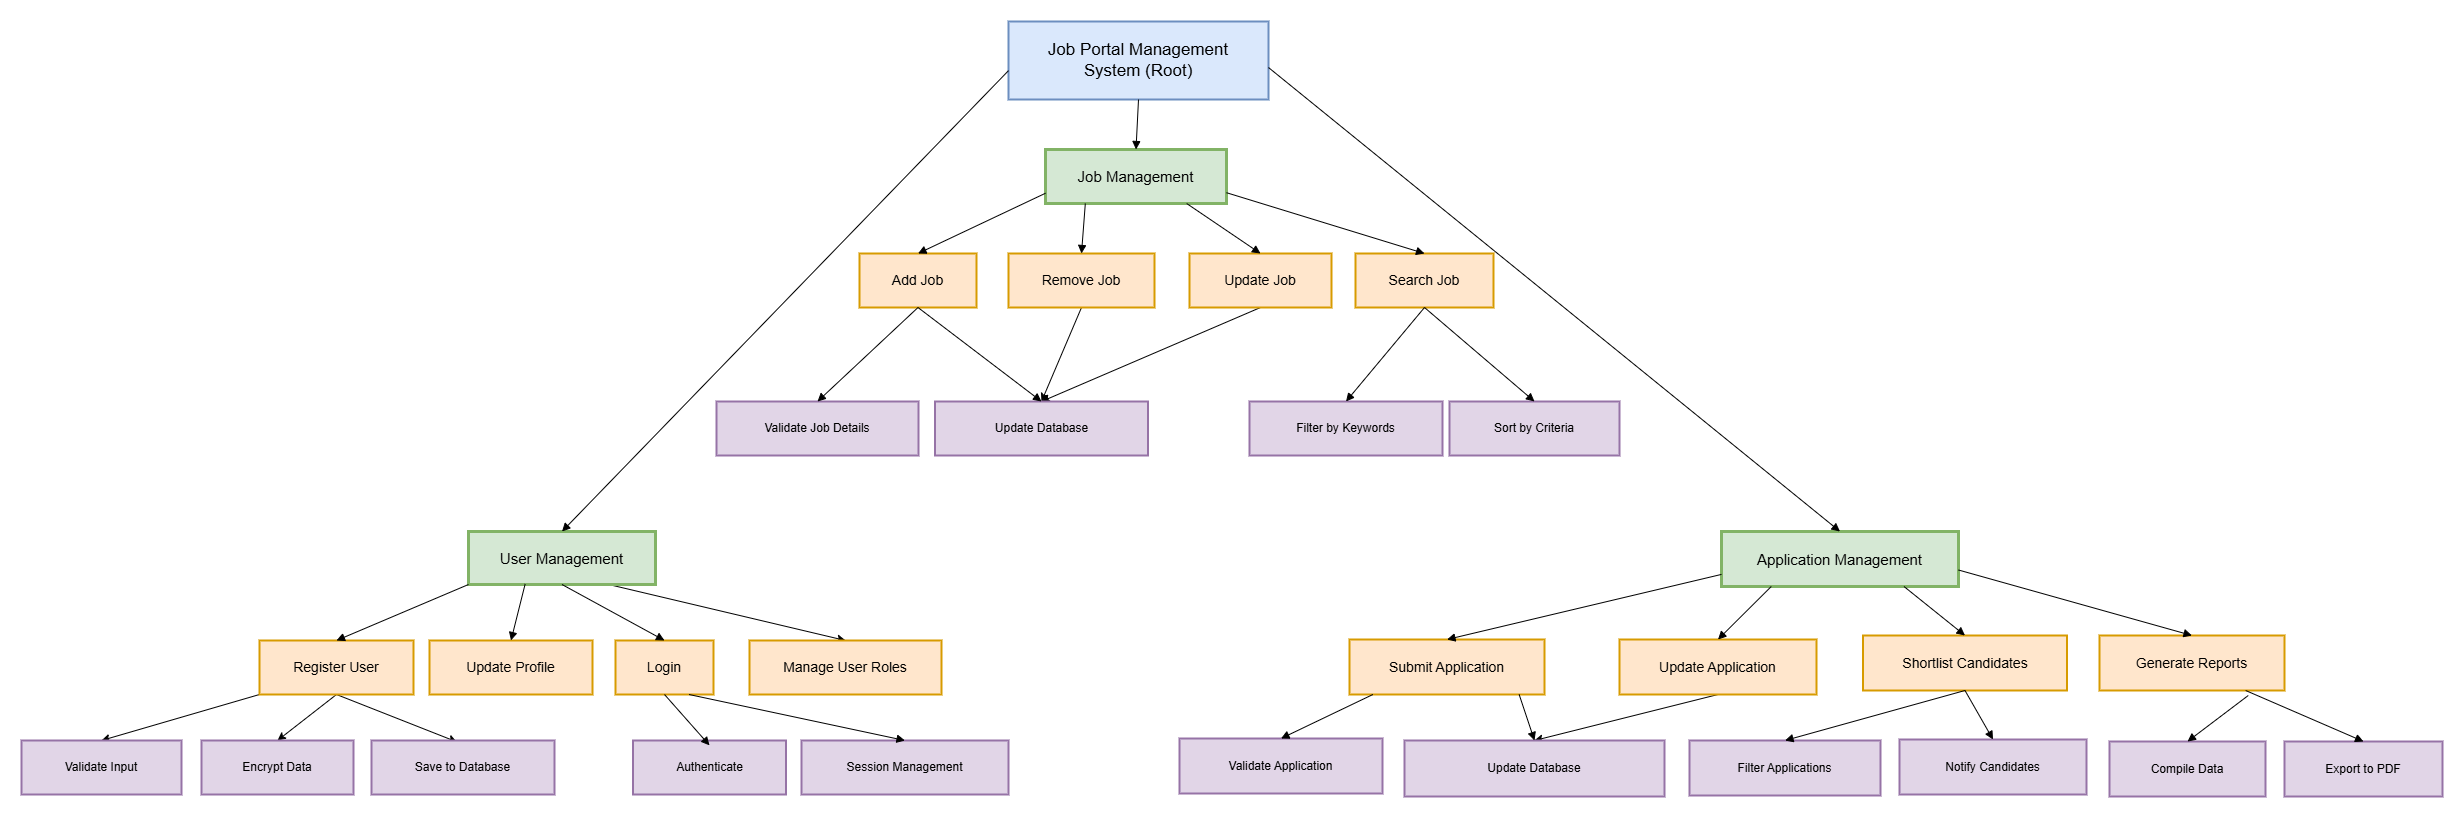

The diagram above was exported from draw.io. Its source (the exported page's mxGraphModel, read from the mxfile embedded in the PNG):
<mxGraphModel dx="1588" dy="840" grid="1" gridSize="10" guides="1" tooltips="1" connect="1" arrows="1" fold="1" page="1" pageScale="1" pageWidth="850" pageHeight="1100" math="0" shadow="0">
  <root>
    <mxCell id="0" />
    <mxCell id="1" parent="0" />
    <mxCell id="6WohnyHXYykhLWwT5x3m-1" value="Job Portal Management System (Root)" style="whiteSpace=wrap;strokeWidth=2;fillColor=#dae8fc;strokeColor=#6c8ebf;fontSize=17;spacing=12;" vertex="1" parent="1">
      <mxGeometry x="1619" y="20" width="260" height="78" as="geometry" />
    </mxCell>
    <mxCell id="6WohnyHXYykhLWwT5x3m-69" style="rounded=0;orthogonalLoop=1;jettySize=auto;html=1;exitX=0.75;exitY=1;exitDx=0;exitDy=0;entryX=0.5;entryY=0;entryDx=0;entryDy=0;" edge="1" parent="1" source="6WohnyHXYykhLWwT5x3m-2" target="6WohnyHXYykhLWwT5x3m-8">
      <mxGeometry relative="1" as="geometry" />
    </mxCell>
    <mxCell id="6WohnyHXYykhLWwT5x3m-2" value="User Management" style="whiteSpace=wrap;strokeWidth=3;fillColor=#d5e8d4;strokeColor=#82b366;fontSize=15;spacing=2;spacingBottom=10;spacingRight=10;spacingLeft=10;spacingTop=10;" vertex="1" parent="1">
      <mxGeometry x="1079" y="530" width="187" height="53" as="geometry" />
    </mxCell>
    <mxCell id="6WohnyHXYykhLWwT5x3m-3" value="Job Management" style="whiteSpace=wrap;strokeWidth=3;fillColor=#d5e8d4;strokeColor=#82b366;fontSize=15;spacing=2;spacingBottom=10;spacingRight=10;spacingLeft=10;spacingTop=10;" vertex="1" parent="1">
      <mxGeometry x="1656" y="148" width="181" height="54" as="geometry" />
    </mxCell>
    <mxCell id="6WohnyHXYykhLWwT5x3m-4" value="Application Management" style="whiteSpace=wrap;strokeWidth=3;fillColor=#d5e8d4;strokeColor=#82b366;fontSize=15;spacing=2;spacingBottom=10;spacingRight=10;spacingLeft=10;spacingTop=10;" vertex="1" parent="1">
      <mxGeometry x="2332" y="530" width="237" height="55" as="geometry" />
    </mxCell>
    <mxCell id="6WohnyHXYykhLWwT5x3m-62" style="rounded=0;orthogonalLoop=1;jettySize=auto;html=1;exitX=0;exitY=1;exitDx=0;exitDy=0;entryX=0.5;entryY=0;entryDx=0;entryDy=0;" edge="1" parent="1" source="6WohnyHXYykhLWwT5x3m-5" target="6WohnyHXYykhLWwT5x3m-9">
      <mxGeometry relative="1" as="geometry" />
    </mxCell>
    <mxCell id="6WohnyHXYykhLWwT5x3m-63" style="rounded=0;orthogonalLoop=1;jettySize=auto;html=1;exitX=0.5;exitY=1;exitDx=0;exitDy=0;entryX=0.5;entryY=0;entryDx=0;entryDy=0;" edge="1" parent="1" source="6WohnyHXYykhLWwT5x3m-5" target="6WohnyHXYykhLWwT5x3m-10">
      <mxGeometry relative="1" as="geometry">
        <mxPoint x="715" y="744" as="targetPoint" />
      </mxGeometry>
    </mxCell>
    <mxCell id="6WohnyHXYykhLWwT5x3m-64" style="rounded=0;orthogonalLoop=1;jettySize=auto;html=1;exitX=0.5;exitY=1;exitDx=0;exitDy=0;entryX=0.467;entryY=0.027;entryDx=0;entryDy=0;entryPerimeter=0;" edge="1" parent="1" source="6WohnyHXYykhLWwT5x3m-5" target="6WohnyHXYykhLWwT5x3m-11">
      <mxGeometry relative="1" as="geometry">
        <mxPoint x="900.5" y="744" as="targetPoint" />
      </mxGeometry>
    </mxCell>
    <mxCell id="6WohnyHXYykhLWwT5x3m-5" value="Register User" style="whiteSpace=wrap;strokeWidth=2;fillColor=#ffe6cc;strokeColor=#d79b00;fontSize=14;spacing=8;" vertex="1" parent="1">
      <mxGeometry x="870" y="639" width="154" height="54" as="geometry" />
    </mxCell>
    <mxCell id="6WohnyHXYykhLWwT5x3m-6" value="Login" style="whiteSpace=wrap;strokeWidth=2;fillColor=#ffe6cc;strokeColor=#d79b00;fontSize=14;spacing=8;" vertex="1" parent="1">
      <mxGeometry x="1226" y="639" width="98" height="54" as="geometry" />
    </mxCell>
    <mxCell id="6WohnyHXYykhLWwT5x3m-7" value="Update Profile" style="whiteSpace=wrap;strokeWidth=2;fillColor=#ffe6cc;strokeColor=#d79b00;fontSize=14;spacing=8;" vertex="1" parent="1">
      <mxGeometry x="1040" y="639" width="163" height="54" as="geometry" />
    </mxCell>
    <mxCell id="6WohnyHXYykhLWwT5x3m-8" value="Manage User Roles" style="whiteSpace=wrap;strokeWidth=2;fillColor=#ffe6cc;strokeColor=#d79b00;fontSize=14;spacing=8;" vertex="1" parent="1">
      <mxGeometry x="1360" y="639" width="192" height="54" as="geometry" />
    </mxCell>
    <mxCell id="6WohnyHXYykhLWwT5x3m-9" value="Validate Input" style="whiteSpace=wrap;strokeWidth=2;fillColor=#e1d5e7;strokeColor=#9673a6;" vertex="1" parent="1">
      <mxGeometry x="632" y="739" width="160" height="54" as="geometry" />
    </mxCell>
    <mxCell id="6WohnyHXYykhLWwT5x3m-10" value="Encrypt Data" style="whiteSpace=wrap;strokeWidth=2;fillColor=#e1d5e7;strokeColor=#9673a6;" vertex="1" parent="1">
      <mxGeometry x="812" y="739" width="152" height="54" as="geometry" />
    </mxCell>
    <mxCell id="6WohnyHXYykhLWwT5x3m-11" value="Save to Database" style="whiteSpace=wrap;strokeWidth=2;fillColor=#e1d5e7;strokeColor=#9673a6;" vertex="1" parent="1">
      <mxGeometry x="982" y="739" width="183" height="54" as="geometry" />
    </mxCell>
    <mxCell id="6WohnyHXYykhLWwT5x3m-12" value="Authenticate" style="whiteSpace=wrap;strokeWidth=2;fillColor=#e1d5e7;strokeColor=#9673a6;" vertex="1" parent="1">
      <mxGeometry x="1243.5" y="739" width="153" height="54" as="geometry" />
    </mxCell>
    <mxCell id="6WohnyHXYykhLWwT5x3m-13" value="Session Management" style="whiteSpace=wrap;strokeWidth=2;fillColor=#e1d5e7;strokeColor=#9673a6;" vertex="1" parent="1">
      <mxGeometry x="1412" y="739" width="207" height="54" as="geometry" />
    </mxCell>
    <mxCell id="6WohnyHXYykhLWwT5x3m-14" value="Add Job" style="whiteSpace=wrap;strokeWidth=2;fillColor=#ffe6cc;strokeColor=#d79b00;fontSize=14;spacing=8;" vertex="1" parent="1">
      <mxGeometry x="1470" y="252" width="117" height="54" as="geometry" />
    </mxCell>
    <mxCell id="6WohnyHXYykhLWwT5x3m-65" style="rounded=0;orthogonalLoop=1;jettySize=auto;html=1;exitX=0.5;exitY=1;exitDx=0;exitDy=0;entryX=0.5;entryY=0;entryDx=0;entryDy=0;" edge="1" parent="1" source="6WohnyHXYykhLWwT5x3m-15" target="6WohnyHXYykhLWwT5x3m-19">
      <mxGeometry relative="1" as="geometry" />
    </mxCell>
    <mxCell id="6WohnyHXYykhLWwT5x3m-15" value="Remove Job" style="whiteSpace=wrap;strokeWidth=2;fillColor=#ffe6cc;strokeColor=#d79b00;fontSize=14;spacing=8;" vertex="1" parent="1">
      <mxGeometry x="1619" y="252" width="146" height="54" as="geometry" />
    </mxCell>
    <mxCell id="6WohnyHXYykhLWwT5x3m-66" style="rounded=0;orthogonalLoop=1;jettySize=auto;html=1;exitX=0.5;exitY=1;exitDx=0;exitDy=0;entryX=0.5;entryY=0;entryDx=0;entryDy=0;" edge="1" parent="1" source="6WohnyHXYykhLWwT5x3m-16" target="6WohnyHXYykhLWwT5x3m-19">
      <mxGeometry relative="1" as="geometry">
        <mxPoint x="1630" y="400" as="targetPoint" />
      </mxGeometry>
    </mxCell>
    <mxCell id="6WohnyHXYykhLWwT5x3m-16" value="Update Job" style="whiteSpace=wrap;strokeWidth=2;fillColor=#ffe6cc;strokeColor=#d79b00;fontSize=14;spacing=8;" vertex="1" parent="1">
      <mxGeometry x="1800" y="252" width="142" height="54" as="geometry" />
    </mxCell>
    <mxCell id="6WohnyHXYykhLWwT5x3m-17" value="Search Job" style="whiteSpace=wrap;strokeWidth=2;fillColor=#ffe6cc;strokeColor=#d79b00;fontSize=14;spacing=8;" vertex="1" parent="1">
      <mxGeometry x="1966" y="252" width="138" height="54" as="geometry" />
    </mxCell>
    <mxCell id="6WohnyHXYykhLWwT5x3m-18" value="Validate Job Details" style="whiteSpace=wrap;strokeWidth=2;fillColor=#e1d5e7;strokeColor=#9673a6;" vertex="1" parent="1">
      <mxGeometry x="1327" y="400" width="202" height="54" as="geometry" />
    </mxCell>
    <mxCell id="6WohnyHXYykhLWwT5x3m-19" value="Update Database" style="whiteSpace=wrap;strokeWidth=2;fillColor=#e1d5e7;strokeColor=#9673a6;" vertex="1" parent="1">
      <mxGeometry x="1545.5" y="400" width="213" height="54" as="geometry" />
    </mxCell>
    <mxCell id="6WohnyHXYykhLWwT5x3m-20" value="Filter by Keywords" style="whiteSpace=wrap;strokeWidth=2;fillColor=#e1d5e7;strokeColor=#9673a6;" vertex="1" parent="1">
      <mxGeometry x="1860" y="400" width="193" height="54" as="geometry" />
    </mxCell>
    <mxCell id="6WohnyHXYykhLWwT5x3m-21" value="Sort by Criteria" style="whiteSpace=wrap;strokeWidth=2;fillColor=#e1d5e7;strokeColor=#9673a6;" vertex="1" parent="1">
      <mxGeometry x="2060" y="400" width="170" height="54" as="geometry" />
    </mxCell>
    <mxCell id="6WohnyHXYykhLWwT5x3m-22" value="Submit Application" style="whiteSpace=wrap;strokeWidth=2;fillColor=#ffe6cc;strokeColor=#d79b00;fontSize=14;spacing=8;" vertex="1" parent="1">
      <mxGeometry x="1960" y="638" width="195" height="55" as="geometry" />
    </mxCell>
    <mxCell id="6WohnyHXYykhLWwT5x3m-68" style="rounded=0;orthogonalLoop=1;jettySize=auto;html=1;exitX=0.5;exitY=1;exitDx=0;exitDy=0;entryX=0.5;entryY=0;entryDx=0;entryDy=0;" edge="1" parent="1" source="6WohnyHXYykhLWwT5x3m-23" target="6WohnyHXYykhLWwT5x3m-27">
      <mxGeometry relative="1" as="geometry">
        <mxPoint x="2184" y="740" as="targetPoint" />
      </mxGeometry>
    </mxCell>
    <mxCell id="6WohnyHXYykhLWwT5x3m-23" value="Update Application" style="whiteSpace=wrap;strokeWidth=2;fillColor=#ffe6cc;strokeColor=#d79b00;fontSize=14;spacing=8;" vertex="1" parent="1">
      <mxGeometry x="2230" y="638" width="197" height="55" as="geometry" />
    </mxCell>
    <mxCell id="6WohnyHXYykhLWwT5x3m-24" value="Shortlist Candidates" style="whiteSpace=wrap;strokeWidth=2;fillColor=#ffe6cc;strokeColor=#d79b00;fontSize=14;spacing=8;" vertex="1" parent="1">
      <mxGeometry x="2473.5" y="634" width="204" height="55" as="geometry" />
    </mxCell>
    <mxCell id="6WohnyHXYykhLWwT5x3m-25" value="Generate Reports" style="whiteSpace=wrap;strokeWidth=2;fillColor=#ffe6cc;strokeColor=#d79b00;fontSize=14;spacing=8;" vertex="1" parent="1">
      <mxGeometry x="2710" y="634" width="185" height="55" as="geometry" />
    </mxCell>
    <mxCell id="6WohnyHXYykhLWwT5x3m-26" value="Validate Application" style="whiteSpace=wrap;strokeWidth=2;fillColor=#e1d5e7;strokeColor=#9673a6;" vertex="1" parent="1">
      <mxGeometry x="1790" y="737" width="203" height="55" as="geometry" />
    </mxCell>
    <mxCell id="6WohnyHXYykhLWwT5x3m-27" value="Update Database" style="whiteSpace=wrap;strokeWidth=2;fillColor=#e1d5e7;strokeColor=#9673a6;" vertex="1" parent="1">
      <mxGeometry x="2015" y="739" width="260" height="56" as="geometry" />
    </mxCell>
    <mxCell id="6WohnyHXYykhLWwT5x3m-28" value="Filter Applications" style="whiteSpace=wrap;strokeWidth=2;fillColor=#e1d5e7;strokeColor=#9673a6;" vertex="1" parent="1">
      <mxGeometry x="2300" y="739" width="191" height="55" as="geometry" />
    </mxCell>
    <mxCell id="6WohnyHXYykhLWwT5x3m-29" value="Notify Candidates" style="whiteSpace=wrap;strokeWidth=2;fillColor=#e1d5e7;strokeColor=#9673a6;" vertex="1" parent="1">
      <mxGeometry x="2510" y="738" width="187" height="55" as="geometry" />
    </mxCell>
    <mxCell id="6WohnyHXYykhLWwT5x3m-30" value="Compile Data" style="whiteSpace=wrap;strokeWidth=2;fillColor=#e1d5e7;strokeColor=#9673a6;" vertex="1" parent="1">
      <mxGeometry x="2720" y="740" width="156" height="55" as="geometry" />
    </mxCell>
    <mxCell id="6WohnyHXYykhLWwT5x3m-31" value="Export to PDF" style="whiteSpace=wrap;strokeWidth=2;fillColor=#e1d5e7;strokeColor=#9673a6;" vertex="1" parent="1">
      <mxGeometry x="2895" y="740" width="158" height="55" as="geometry" />
    </mxCell>
    <mxCell id="6WohnyHXYykhLWwT5x3m-32" value="" style="startArrow=none;endArrow=block;exitX=0;exitY=0.63;entryX=0.5;entryY=0;rounded=0;" edge="1" parent="1" source="6WohnyHXYykhLWwT5x3m-1" target="6WohnyHXYykhLWwT5x3m-2">
      <mxGeometry relative="1" as="geometry" />
    </mxCell>
    <mxCell id="6WohnyHXYykhLWwT5x3m-33" value="" style="curved=1;startArrow=none;endArrow=block;exitX=0.5;exitY=1;entryX=0.5;entryY=0;rounded=0;" edge="1" parent="1" source="6WohnyHXYykhLWwT5x3m-1" target="6WohnyHXYykhLWwT5x3m-3">
      <mxGeometry relative="1" as="geometry">
        <Array as="points" />
      </mxGeometry>
    </mxCell>
    <mxCell id="6WohnyHXYykhLWwT5x3m-34" value="" style="startArrow=none;endArrow=block;exitX=1;exitY=0.59;entryX=0.5;entryY=0;rounded=0;" edge="1" parent="1" source="6WohnyHXYykhLWwT5x3m-1" target="6WohnyHXYykhLWwT5x3m-4">
      <mxGeometry relative="1" as="geometry" />
    </mxCell>
    <mxCell id="6WohnyHXYykhLWwT5x3m-35" value="" style="curved=0;startArrow=none;endArrow=block;exitX=0;exitY=1;entryX=0.5;entryY=0;rounded=0;exitDx=0;exitDy=0;" edge="1" parent="1" source="6WohnyHXYykhLWwT5x3m-2" target="6WohnyHXYykhLWwT5x3m-5">
      <mxGeometry relative="1" as="geometry">
        <Array as="points" />
      </mxGeometry>
    </mxCell>
    <mxCell id="6WohnyHXYykhLWwT5x3m-36" value="" style="startArrow=none;endArrow=block;exitX=0.5;exitY=1;entryX=0.5;entryY=0;rounded=0;exitDx=0;exitDy=0;" edge="1" parent="1" source="6WohnyHXYykhLWwT5x3m-2" target="6WohnyHXYykhLWwT5x3m-6">
      <mxGeometry relative="1" as="geometry" />
    </mxCell>
    <mxCell id="6WohnyHXYykhLWwT5x3m-37" value="" style="startArrow=none;endArrow=block;exitX=0.303;exitY=0.99;entryX=0.5;entryY=0;rounded=0;exitDx=0;exitDy=0;exitPerimeter=0;" edge="1" parent="1" source="6WohnyHXYykhLWwT5x3m-2" target="6WohnyHXYykhLWwT5x3m-7">
      <mxGeometry relative="1" as="geometry" />
    </mxCell>
    <mxCell id="6WohnyHXYykhLWwT5x3m-42" value="" style="startArrow=none;endArrow=block;exitX=0.5;exitY=1;entryX=0.5;entryY=0.09;rounded=0;exitDx=0;exitDy=0;entryDx=0;entryDy=0;entryPerimeter=0;" edge="1" parent="1" source="6WohnyHXYykhLWwT5x3m-6" target="6WohnyHXYykhLWwT5x3m-12">
      <mxGeometry relative="1" as="geometry">
        <mxPoint x="1147.0000000000005" y="744" as="targetPoint" />
      </mxGeometry>
    </mxCell>
    <mxCell id="6WohnyHXYykhLWwT5x3m-43" value="" style="startArrow=none;endArrow=block;exitX=0.75;exitY=1;entryX=0.5;entryY=0;rounded=0;exitDx=0;exitDy=0;entryDx=0;entryDy=0;" edge="1" parent="1" source="6WohnyHXYykhLWwT5x3m-6" target="6WohnyHXYykhLWwT5x3m-13">
      <mxGeometry relative="1" as="geometry">
        <mxPoint x="1342.4999999999995" y="744" as="targetPoint" />
      </mxGeometry>
    </mxCell>
    <mxCell id="6WohnyHXYykhLWwT5x3m-44" value="" style="startArrow=none;endArrow=block;exitX=0;exitY=0.81;entryX=0.5;entryY=0;rounded=0;" edge="1" parent="1" source="6WohnyHXYykhLWwT5x3m-3" target="6WohnyHXYykhLWwT5x3m-14">
      <mxGeometry relative="1" as="geometry" />
    </mxCell>
    <mxCell id="6WohnyHXYykhLWwT5x3m-45" value="" style="startArrow=none;endArrow=block;exitX=0.22;exitY=1;entryX=0.5;entryY=0;rounded=0;" edge="1" parent="1" source="6WohnyHXYykhLWwT5x3m-3" target="6WohnyHXYykhLWwT5x3m-15">
      <mxGeometry relative="1" as="geometry" />
    </mxCell>
    <mxCell id="6WohnyHXYykhLWwT5x3m-46" value="" style="startArrow=none;endArrow=block;exitX=0.78;exitY=1;entryX=0.5;entryY=0;rounded=0;" edge="1" parent="1" source="6WohnyHXYykhLWwT5x3m-3" target="6WohnyHXYykhLWwT5x3m-16">
      <mxGeometry relative="1" as="geometry" />
    </mxCell>
    <mxCell id="6WohnyHXYykhLWwT5x3m-47" value="" style="startArrow=none;endArrow=block;exitX=1;exitY=0.8;entryX=0.5;entryY=0;rounded=0;" edge="1" parent="1" source="6WohnyHXYykhLWwT5x3m-3" target="6WohnyHXYykhLWwT5x3m-17">
      <mxGeometry relative="1" as="geometry" />
    </mxCell>
    <mxCell id="6WohnyHXYykhLWwT5x3m-48" value="" style="startArrow=none;endArrow=block;exitX=0.5;exitY=1;entryX=0.5;entryY=0;rounded=0;exitDx=0;exitDy=0;" edge="1" parent="1" source="6WohnyHXYykhLWwT5x3m-14" target="6WohnyHXYykhLWwT5x3m-18">
      <mxGeometry relative="1" as="geometry" />
    </mxCell>
    <mxCell id="6WohnyHXYykhLWwT5x3m-49" value="" style="startArrow=none;endArrow=block;exitX=0.5;exitY=1;entryX=0.5;entryY=0;rounded=0;exitDx=0;exitDy=0;" edge="1" parent="1" source="6WohnyHXYykhLWwT5x3m-14" target="6WohnyHXYykhLWwT5x3m-19">
      <mxGeometry relative="1" as="geometry" />
    </mxCell>
    <mxCell id="6WohnyHXYykhLWwT5x3m-50" value="" style="startArrow=none;endArrow=block;exitX=0.5;exitY=1;entryX=0.5;entryY=0;rounded=0;exitDx=0;exitDy=0;" edge="1" parent="1" source="6WohnyHXYykhLWwT5x3m-17" target="6WohnyHXYykhLWwT5x3m-20">
      <mxGeometry relative="1" as="geometry" />
    </mxCell>
    <mxCell id="6WohnyHXYykhLWwT5x3m-51" value="" style="startArrow=none;endArrow=block;exitX=0.5;exitY=1;entryX=0.5;entryY=0;rounded=0;exitDx=0;exitDy=0;" edge="1" parent="1" source="6WohnyHXYykhLWwT5x3m-17" target="6WohnyHXYykhLWwT5x3m-21">
      <mxGeometry relative="1" as="geometry">
        <Array as="points" />
      </mxGeometry>
    </mxCell>
    <mxCell id="6WohnyHXYykhLWwT5x3m-52" value="" style="startArrow=none;endArrow=block;exitX=0;exitY=0.78;entryX=0.5;entryY=0;rounded=0;" edge="1" parent="1" source="6WohnyHXYykhLWwT5x3m-4" target="6WohnyHXYykhLWwT5x3m-22">
      <mxGeometry relative="1" as="geometry" />
    </mxCell>
    <mxCell id="6WohnyHXYykhLWwT5x3m-53" value="" style="startArrow=none;endArrow=block;exitX=0.21;exitY=1;entryX=0.5;entryY=0;rounded=0;" edge="1" parent="1" source="6WohnyHXYykhLWwT5x3m-4" target="6WohnyHXYykhLWwT5x3m-23">
      <mxGeometry relative="1" as="geometry" />
    </mxCell>
    <mxCell id="6WohnyHXYykhLWwT5x3m-54" value="" style="startArrow=none;endArrow=block;exitX=0.77;exitY=1;entryX=0.5;entryY=0;rounded=0;" edge="1" parent="1" source="6WohnyHXYykhLWwT5x3m-4" target="6WohnyHXYykhLWwT5x3m-24">
      <mxGeometry relative="1" as="geometry" />
    </mxCell>
    <mxCell id="6WohnyHXYykhLWwT5x3m-55" value="" style="startArrow=none;endArrow=block;exitX=1;exitY=0.7;entryX=0.5;entryY=0;rounded=0;" edge="1" parent="1" source="6WohnyHXYykhLWwT5x3m-4" target="6WohnyHXYykhLWwT5x3m-25">
      <mxGeometry relative="1" as="geometry" />
    </mxCell>
    <mxCell id="6WohnyHXYykhLWwT5x3m-56" value="" style="startArrow=none;endArrow=block;exitX=0.12;exitY=1;entryX=0.5;entryY=0;rounded=0;" edge="1" parent="1" source="6WohnyHXYykhLWwT5x3m-22" target="6WohnyHXYykhLWwT5x3m-26">
      <mxGeometry relative="1" as="geometry" />
    </mxCell>
    <mxCell id="6WohnyHXYykhLWwT5x3m-57" value="" style="startArrow=none;endArrow=block;exitX=0.87;exitY=1;entryX=0.5;entryY=0;rounded=0;" edge="1" parent="1" source="6WohnyHXYykhLWwT5x3m-22" target="6WohnyHXYykhLWwT5x3m-27">
      <mxGeometry relative="1" as="geometry" />
    </mxCell>
    <mxCell id="6WohnyHXYykhLWwT5x3m-58" value="" style="startArrow=none;endArrow=block;exitX=0.5;exitY=1;entryX=0.5;entryY=0;rounded=0;exitDx=0;exitDy=0;" edge="1" parent="1" source="6WohnyHXYykhLWwT5x3m-24" target="6WohnyHXYykhLWwT5x3m-28">
      <mxGeometry relative="1" as="geometry" />
    </mxCell>
    <mxCell id="6WohnyHXYykhLWwT5x3m-59" value="" style="startArrow=none;endArrow=block;exitX=0.5;exitY=1;entryX=0.5;entryY=0;rounded=0;exitDx=0;exitDy=0;" edge="1" parent="1" source="6WohnyHXYykhLWwT5x3m-24" target="6WohnyHXYykhLWwT5x3m-29">
      <mxGeometry relative="1" as="geometry" />
    </mxCell>
    <mxCell id="6WohnyHXYykhLWwT5x3m-60" value="" style="startArrow=none;endArrow=block;exitX=0.804;exitY=1.091;entryX=0.5;entryY=0;rounded=0;exitDx=0;exitDy=0;exitPerimeter=0;" edge="1" parent="1" source="6WohnyHXYykhLWwT5x3m-25" target="6WohnyHXYykhLWwT5x3m-30">
      <mxGeometry relative="1" as="geometry" />
    </mxCell>
    <mxCell id="6WohnyHXYykhLWwT5x3m-61" value="" style="startArrow=none;endArrow=block;exitX=0.79;exitY=1;entryX=0.5;entryY=0;rounded=0;" edge="1" parent="1" source="6WohnyHXYykhLWwT5x3m-25" target="6WohnyHXYykhLWwT5x3m-31">
      <mxGeometry relative="1" as="geometry" />
    </mxCell>
  </root>
</mxGraphModel>